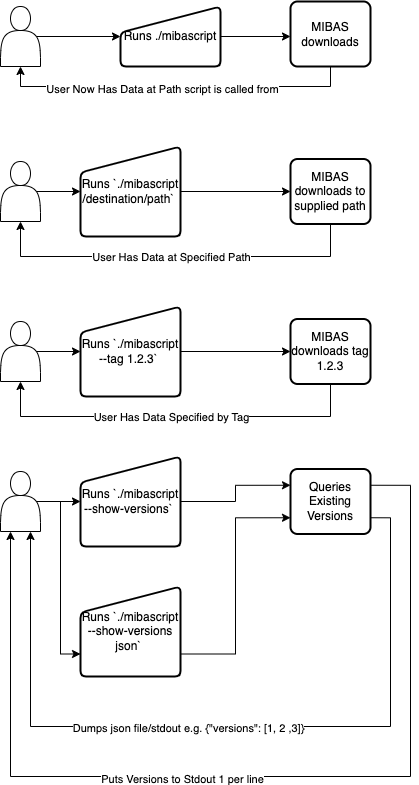

The diagram above was exported from draw.io. Its source (the exported page's mxGraphModel, read from the mxfile embedded in the PNG):
<mxGraphModel dx="2074" dy="1163" grid="1" gridSize="10" guides="1" tooltips="1" connect="1" arrows="1" fold="1" page="1" pageScale="1" pageWidth="850" pageHeight="1100" math="0" shadow="0">
  <root>
    <mxCell id="0" />
    <mxCell id="1" parent="0" />
    <mxCell id="wXOkpl34gid-DAQM52MH-4" style="edgeStyle=orthogonalEdgeStyle;rounded=0;orthogonalLoop=1;jettySize=auto;html=1;exitX=0.9;exitY=0.5;exitDx=0;exitDy=0;exitPerimeter=0;" edge="1" parent="1" source="wXOkpl34gid-DAQM52MH-2" target="wXOkpl34gid-DAQM52MH-3">
      <mxGeometry relative="1" as="geometry" />
    </mxCell>
    <mxCell id="wXOkpl34gid-DAQM52MH-2" value="" style="shape=actor;whiteSpace=wrap;html=1;" vertex="1" parent="1">
      <mxGeometry x="110" y="80" width="40" height="60" as="geometry" />
    </mxCell>
    <mxCell id="wXOkpl34gid-DAQM52MH-5" style="edgeStyle=orthogonalEdgeStyle;rounded=0;orthogonalLoop=1;jettySize=auto;html=1;exitX=1;exitY=0.5;exitDx=0;exitDy=0;" edge="1" parent="1" source="wXOkpl34gid-DAQM52MH-3">
      <mxGeometry relative="1" as="geometry">
        <mxPoint x="400" y="110" as="targetPoint" />
      </mxGeometry>
    </mxCell>
    <mxCell id="wXOkpl34gid-DAQM52MH-3" value="Runs ./mibascript" style="html=1;strokeWidth=2;shape=manualInput;whiteSpace=wrap;rounded=1;size=26;arcSize=11;" vertex="1" parent="1">
      <mxGeometry x="230" y="80" width="100" height="60" as="geometry" />
    </mxCell>
    <mxCell id="wXOkpl34gid-DAQM52MH-9" style="edgeStyle=orthogonalEdgeStyle;rounded=0;orthogonalLoop=1;jettySize=auto;html=1;exitX=0.5;exitY=1;exitDx=0;exitDy=0;entryX=0.5;entryY=1;entryDx=0;entryDy=0;" edge="1" parent="1" source="wXOkpl34gid-DAQM52MH-6" target="wXOkpl34gid-DAQM52MH-2">
      <mxGeometry relative="1" as="geometry" />
    </mxCell>
    <mxCell id="wXOkpl34gid-DAQM52MH-10" value="User Now Has Data at Path script is called from" style="edgeLabel;html=1;align=center;verticalAlign=middle;resizable=0;points=[];" vertex="1" connectable="0" parent="wXOkpl34gid-DAQM52MH-9">
      <mxGeometry x="0.2686" y="2" relative="1" as="geometry">
        <mxPoint x="33" as="offset" />
      </mxGeometry>
    </mxCell>
    <mxCell id="wXOkpl34gid-DAQM52MH-6" value="MIBAS downloads" style="rounded=1;whiteSpace=wrap;html=1;absoluteArcSize=1;arcSize=14;strokeWidth=2;" vertex="1" parent="1">
      <mxGeometry x="400" y="75" width="80" height="65" as="geometry" />
    </mxCell>
    <mxCell id="wXOkpl34gid-DAQM52MH-11" style="edgeStyle=orthogonalEdgeStyle;rounded=0;orthogonalLoop=1;jettySize=auto;html=1;exitX=0.9;exitY=0.5;exitDx=0;exitDy=0;exitPerimeter=0;" edge="1" source="wXOkpl34gid-DAQM52MH-12" target="wXOkpl34gid-DAQM52MH-18" parent="1">
      <mxGeometry relative="1" as="geometry">
        <mxPoint x="230" y="425" as="targetPoint" />
      </mxGeometry>
    </mxCell>
    <mxCell id="wXOkpl34gid-DAQM52MH-12" value="" style="shape=actor;whiteSpace=wrap;html=1;" vertex="1" parent="1">
      <mxGeometry x="110" y="395" width="40" height="60" as="geometry" />
    </mxCell>
    <mxCell id="wXOkpl34gid-DAQM52MH-19" style="edgeStyle=orthogonalEdgeStyle;rounded=0;orthogonalLoop=1;jettySize=auto;html=1;exitX=1;exitY=0.5;exitDx=0;exitDy=0;" edge="1" parent="1" source="wXOkpl34gid-DAQM52MH-18">
      <mxGeometry relative="1" as="geometry">
        <mxPoint x="400" y="425" as="targetPoint" />
      </mxGeometry>
    </mxCell>
    <mxCell id="wXOkpl34gid-DAQM52MH-18" value="Runs `./mibascript --tag 1.2.3`&amp;nbsp;" style="html=1;strokeWidth=2;shape=manualInput;whiteSpace=wrap;rounded=1;size=26;arcSize=11;" vertex="1" parent="1">
      <mxGeometry x="190" y="380" width="100" height="90" as="geometry" />
    </mxCell>
    <mxCell id="wXOkpl34gid-DAQM52MH-21" style="edgeStyle=orthogonalEdgeStyle;rounded=0;orthogonalLoop=1;jettySize=auto;html=1;exitX=0.5;exitY=1;exitDx=0;exitDy=0;entryX=0.5;entryY=1;entryDx=0;entryDy=0;" edge="1" parent="1" source="wXOkpl34gid-DAQM52MH-20" target="wXOkpl34gid-DAQM52MH-12">
      <mxGeometry relative="1" as="geometry">
        <Array as="points">
          <mxPoint x="440" y="490" />
          <mxPoint x="130" y="490" />
        </Array>
      </mxGeometry>
    </mxCell>
    <mxCell id="wXOkpl34gid-DAQM52MH-22" value="User Has Data Specified by Tag" style="edgeLabel;html=1;align=center;verticalAlign=middle;resizable=0;points=[];" vertex="1" connectable="0" parent="wXOkpl34gid-DAQM52MH-21">
      <mxGeometry x="0.0675" relative="1" as="geometry">
        <mxPoint x="9" as="offset" />
      </mxGeometry>
    </mxCell>
    <mxCell id="wXOkpl34gid-DAQM52MH-20" value="MIBAS downloads tag 1.2.3" style="rounded=1;whiteSpace=wrap;html=1;absoluteArcSize=1;arcSize=14;strokeWidth=2;" vertex="1" parent="1">
      <mxGeometry x="400" y="392.5" width="80" height="65" as="geometry" />
    </mxCell>
    <mxCell id="wXOkpl34gid-DAQM52MH-30" style="edgeStyle=orthogonalEdgeStyle;rounded=0;orthogonalLoop=1;jettySize=auto;html=1;exitX=0.9;exitY=0.5;exitDx=0;exitDy=0;exitPerimeter=0;" edge="1" source="wXOkpl34gid-DAQM52MH-31" target="wXOkpl34gid-DAQM52MH-33" parent="1">
      <mxGeometry relative="1" as="geometry">
        <mxPoint x="230" y="265" as="targetPoint" />
      </mxGeometry>
    </mxCell>
    <mxCell id="wXOkpl34gid-DAQM52MH-31" value="" style="shape=actor;whiteSpace=wrap;html=1;" vertex="1" parent="1">
      <mxGeometry x="110" y="235" width="40" height="60" as="geometry" />
    </mxCell>
    <mxCell id="wXOkpl34gid-DAQM52MH-32" style="edgeStyle=orthogonalEdgeStyle;rounded=0;orthogonalLoop=1;jettySize=auto;html=1;exitX=1;exitY=0.5;exitDx=0;exitDy=0;" edge="1" source="wXOkpl34gid-DAQM52MH-33" parent="1">
      <mxGeometry relative="1" as="geometry">
        <mxPoint x="400" y="265" as="targetPoint" />
      </mxGeometry>
    </mxCell>
    <mxCell id="wXOkpl34gid-DAQM52MH-33" value="Runs `./mibascript /destination/path`&amp;nbsp;" style="html=1;strokeWidth=2;shape=manualInput;whiteSpace=wrap;rounded=1;size=26;arcSize=11;" vertex="1" parent="1">
      <mxGeometry x="190" y="220" width="100" height="90" as="geometry" />
    </mxCell>
    <mxCell id="wXOkpl34gid-DAQM52MH-34" style="edgeStyle=orthogonalEdgeStyle;rounded=0;orthogonalLoop=1;jettySize=auto;html=1;exitX=0.5;exitY=1;exitDx=0;exitDy=0;entryX=0.5;entryY=1;entryDx=0;entryDy=0;" edge="1" source="wXOkpl34gid-DAQM52MH-36" target="wXOkpl34gid-DAQM52MH-31" parent="1">
      <mxGeometry relative="1" as="geometry">
        <Array as="points">
          <mxPoint x="440" y="330" />
          <mxPoint x="130" y="330" />
        </Array>
      </mxGeometry>
    </mxCell>
    <mxCell id="wXOkpl34gid-DAQM52MH-35" value="User Has Data at Specified Path" style="edgeLabel;html=1;align=center;verticalAlign=middle;resizable=0;points=[];" vertex="1" connectable="0" parent="wXOkpl34gid-DAQM52MH-34">
      <mxGeometry x="0.0675" relative="1" as="geometry">
        <mxPoint x="9" as="offset" />
      </mxGeometry>
    </mxCell>
    <mxCell id="wXOkpl34gid-DAQM52MH-36" value="MIBAS downloads to supplied path" style="rounded=1;whiteSpace=wrap;html=1;absoluteArcSize=1;arcSize=14;strokeWidth=2;" vertex="1" parent="1">
      <mxGeometry x="400" y="232.5" width="80" height="65" as="geometry" />
    </mxCell>
    <mxCell id="wXOkpl34gid-DAQM52MH-38" style="edgeStyle=orthogonalEdgeStyle;rounded=0;orthogonalLoop=1;jettySize=auto;html=1;exitX=0.9;exitY=0.5;exitDx=0;exitDy=0;exitPerimeter=0;" edge="1" source="wXOkpl34gid-DAQM52MH-39" target="wXOkpl34gid-DAQM52MH-41" parent="1">
      <mxGeometry relative="1" as="geometry">
        <mxPoint x="230" y="575" as="targetPoint" />
      </mxGeometry>
    </mxCell>
    <mxCell id="wXOkpl34gid-DAQM52MH-47" style="edgeStyle=orthogonalEdgeStyle;rounded=0;orthogonalLoop=1;jettySize=auto;html=1;exitX=0.9;exitY=0.5;exitDx=0;exitDy=0;exitPerimeter=0;entryX=0;entryY=0.75;entryDx=0;entryDy=0;" edge="1" parent="1" source="wXOkpl34gid-DAQM52MH-39" target="wXOkpl34gid-DAQM52MH-45">
      <mxGeometry relative="1" as="geometry" />
    </mxCell>
    <mxCell id="wXOkpl34gid-DAQM52MH-39" value="" style="shape=actor;whiteSpace=wrap;html=1;" vertex="1" parent="1">
      <mxGeometry x="110" y="545" width="40" height="60" as="geometry" />
    </mxCell>
    <mxCell id="wXOkpl34gid-DAQM52MH-49" style="edgeStyle=orthogonalEdgeStyle;rounded=0;orthogonalLoop=1;jettySize=auto;html=1;exitX=1;exitY=0.5;exitDx=0;exitDy=0;entryX=0;entryY=0.25;entryDx=0;entryDy=0;" edge="1" parent="1" source="wXOkpl34gid-DAQM52MH-41" target="wXOkpl34gid-DAQM52MH-44">
      <mxGeometry relative="1" as="geometry" />
    </mxCell>
    <mxCell id="wXOkpl34gid-DAQM52MH-41" value="Runs `./mibascript --show-versions`&amp;nbsp;" style="html=1;strokeWidth=2;shape=manualInput;whiteSpace=wrap;rounded=1;size=26;arcSize=11;" vertex="1" parent="1">
      <mxGeometry x="190" y="530" width="100" height="90" as="geometry" />
    </mxCell>
    <mxCell id="wXOkpl34gid-DAQM52MH-52" style="edgeStyle=orthogonalEdgeStyle;rounded=0;orthogonalLoop=1;jettySize=auto;html=1;exitX=1;exitY=0.75;exitDx=0;exitDy=0;entryX=0.75;entryY=1;entryDx=0;entryDy=0;" edge="1" parent="1" source="wXOkpl34gid-DAQM52MH-44" target="wXOkpl34gid-DAQM52MH-39">
      <mxGeometry relative="1" as="geometry">
        <Array as="points">
          <mxPoint x="500" y="591" />
          <mxPoint x="500" y="800" />
          <mxPoint x="140" y="800" />
        </Array>
      </mxGeometry>
    </mxCell>
    <mxCell id="wXOkpl34gid-DAQM52MH-54" value="Dumps json file/stdout e.g. {&quot;versions&quot;: [1, 2 ,3]}" style="edgeLabel;html=1;align=center;verticalAlign=middle;resizable=0;points=[];" vertex="1" connectable="0" parent="wXOkpl34gid-DAQM52MH-52">
      <mxGeometry x="0.0991" y="1" relative="1" as="geometry">
        <mxPoint as="offset" />
      </mxGeometry>
    </mxCell>
    <mxCell id="wXOkpl34gid-DAQM52MH-53" style="edgeStyle=orthogonalEdgeStyle;rounded=0;orthogonalLoop=1;jettySize=auto;html=1;exitX=1;exitY=0.25;exitDx=0;exitDy=0;entryX=0.25;entryY=1;entryDx=0;entryDy=0;" edge="1" parent="1" source="wXOkpl34gid-DAQM52MH-44" target="wXOkpl34gid-DAQM52MH-39">
      <mxGeometry relative="1" as="geometry">
        <Array as="points">
          <mxPoint x="520" y="559" />
          <mxPoint x="520" y="850" />
          <mxPoint x="120" y="850" />
        </Array>
      </mxGeometry>
    </mxCell>
    <mxCell id="wXOkpl34gid-DAQM52MH-55" value="Puts Versions to Stdout 1 per line" style="edgeLabel;html=1;align=center;verticalAlign=middle;resizable=0;points=[];" vertex="1" connectable="0" parent="wXOkpl34gid-DAQM52MH-53">
      <mxGeometry x="0.1477" y="2" relative="1" as="geometry">
        <mxPoint as="offset" />
      </mxGeometry>
    </mxCell>
    <mxCell id="wXOkpl34gid-DAQM52MH-44" value="Queries Existing Versions" style="rounded=1;whiteSpace=wrap;html=1;absoluteArcSize=1;arcSize=14;strokeWidth=2;" vertex="1" parent="1">
      <mxGeometry x="400" y="542.5" width="80" height="65" as="geometry" />
    </mxCell>
    <mxCell id="wXOkpl34gid-DAQM52MH-51" style="edgeStyle=orthogonalEdgeStyle;rounded=0;orthogonalLoop=1;jettySize=auto;html=1;exitX=1;exitY=0.75;exitDx=0;exitDy=0;entryX=0;entryY=0.75;entryDx=0;entryDy=0;" edge="1" parent="1" source="wXOkpl34gid-DAQM52MH-45" target="wXOkpl34gid-DAQM52MH-44">
      <mxGeometry relative="1" as="geometry" />
    </mxCell>
    <mxCell id="wXOkpl34gid-DAQM52MH-45" value="Runs `./mibascript --show-versions json`&amp;nbsp;" style="html=1;strokeWidth=2;shape=manualInput;whiteSpace=wrap;rounded=1;size=26;arcSize=11;" vertex="1" parent="1">
      <mxGeometry x="190" y="660" width="100" height="90" as="geometry" />
    </mxCell>
  </root>
</mxGraphModel>